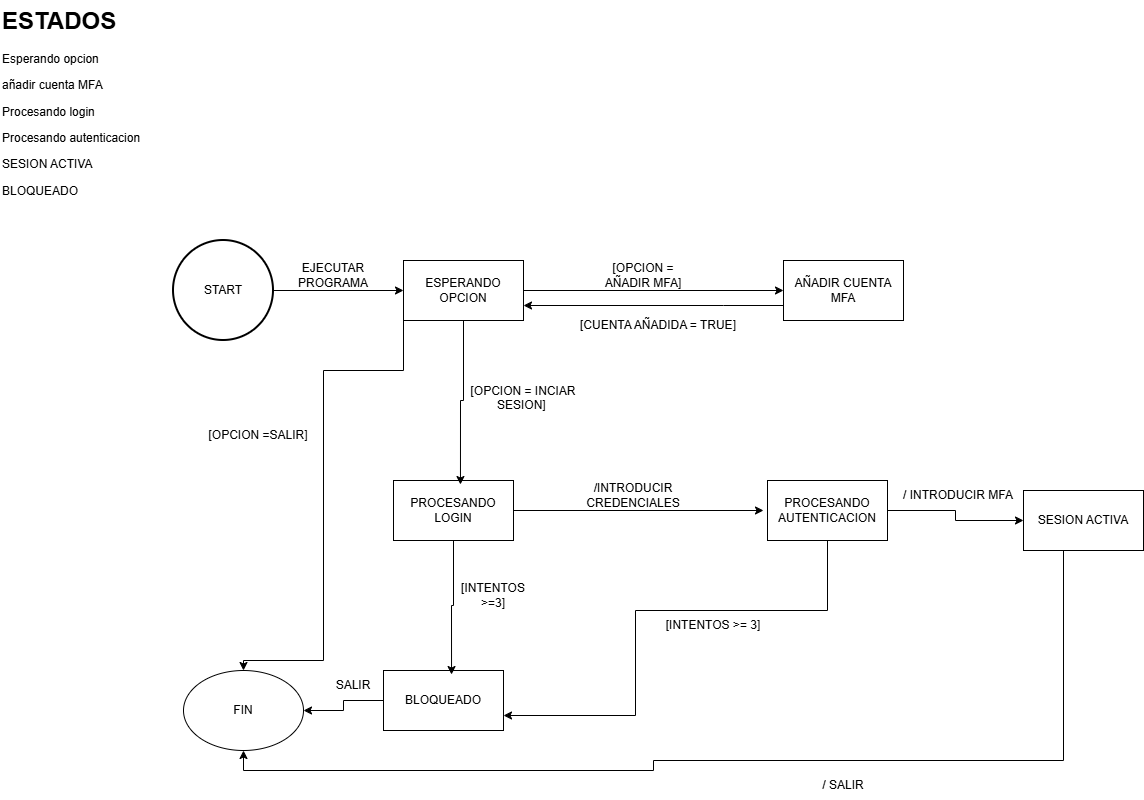

The diagram above was exported from draw.io. Its source (the exported page's mxGraphModel, read from the mxfile embedded in the PNG):
<mxGraphModel dx="2252" dy="836" grid="1" gridSize="10" guides="1" tooltips="1" connect="1" arrows="1" fold="1" page="1" pageScale="1" pageWidth="827" pageHeight="1169" math="0" shadow="0">
  <root>
    <mxCell id="WIyWlLk6GJQsqaUBKTNV-0" />
    <mxCell id="WIyWlLk6GJQsqaUBKTNV-1" parent="WIyWlLk6GJQsqaUBKTNV-0" />
    <mxCell id="tlY0tYKfttqGRz7zmN4z-0" parent="WIyWlLk6GJQsqaUBKTNV-1" style="text;html=1;whiteSpace=wrap;overflow=hidden;rounded=0;" value="&lt;h1 style=&quot;margin-top: 0px;&quot;&gt;ESTADOS&lt;/h1&gt;&lt;p&gt;Esperando opcion&lt;/p&gt;&lt;p&gt;añadir cuenta MFA&lt;/p&gt;&lt;p&gt;Procesando login&lt;/p&gt;&lt;p&gt;Procesando autenticacion&lt;/p&gt;&lt;p&gt;SESION ACTIVA&lt;/p&gt;&lt;p&gt;&lt;span style=&quot;background-color: transparent; color: light-dark(rgb(0, 0, 0), rgb(255, 255, 255));&quot;&gt;BLOQUEADO&lt;/span&gt;&lt;/p&gt;" vertex="1">
      <mxGeometry height="210" width="190" x="-413" y="190" as="geometry" />
    </mxCell>
    <mxCell id="tlY0tYKfttqGRz7zmN4z-2" edge="1" parent="WIyWlLk6GJQsqaUBKTNV-1" source="tlY0tYKfttqGRz7zmN4z-1" style="edgeStyle=orthogonalEdgeStyle;rounded=0;orthogonalLoop=1;jettySize=auto;html=1;entryX=0;entryY=0.5;entryDx=0;entryDy=0;" target="tlY0tYKfttqGRz7zmN4z-3">
      <mxGeometry relative="1" as="geometry">
        <mxPoint x="30" y="480" as="targetPoint" />
      </mxGeometry>
    </mxCell>
    <mxCell id="tlY0tYKfttqGRz7zmN4z-1" parent="WIyWlLk6GJQsqaUBKTNV-1" style="strokeWidth=2;html=1;shape=mxgraph.flowchart.start_2;whiteSpace=wrap;" value="START" vertex="1">
      <mxGeometry height="100" width="100" x="-240" y="430" as="geometry" />
    </mxCell>
    <mxCell id="tlY0tYKfttqGRz7zmN4z-5" edge="1" parent="WIyWlLk6GJQsqaUBKTNV-1" source="tlY0tYKfttqGRz7zmN4z-3" style="edgeStyle=orthogonalEdgeStyle;rounded=0;orthogonalLoop=1;jettySize=auto;html=1;">
      <mxGeometry relative="1" as="geometry">
        <mxPoint x="370" y="480" as="targetPoint" />
      </mxGeometry>
    </mxCell>
    <mxCell id="vgtb7_sOCCUPSf9L9E2P-5" edge="1" parent="WIyWlLk6GJQsqaUBKTNV-1" source="tlY0tYKfttqGRz7zmN4z-3" style="edgeStyle=orthogonalEdgeStyle;rounded=0;orthogonalLoop=1;jettySize=auto;html=1;entryX=0.5;entryY=0;entryDx=0;entryDy=0;" target="vgtb7_sOCCUPSf9L9E2P-6">
      <mxGeometry relative="1" as="geometry">
        <Array as="points">
          <mxPoint x="-10" y="560" />
          <mxPoint x="-90" y="560" />
          <mxPoint x="-90" y="850" />
        </Array>
        <mxPoint x="-130" y="850" as="targetPoint" />
      </mxGeometry>
    </mxCell>
    <mxCell id="tlY0tYKfttqGRz7zmN4z-3" parent="WIyWlLk6GJQsqaUBKTNV-1" style="rounded=0;whiteSpace=wrap;html=1;" value="ESPERANDO OPCION" vertex="1">
      <mxGeometry height="60" width="120" x="-10" y="450" as="geometry" />
    </mxCell>
    <mxCell id="tlY0tYKfttqGRz7zmN4z-4" parent="WIyWlLk6GJQsqaUBKTNV-1" style="text;html=1;whiteSpace=wrap;strokeColor=none;fillColor=none;align=center;verticalAlign=middle;rounded=0;" value="EJECUTAR PROGRAMA" vertex="1">
      <mxGeometry height="30" width="60" x="-110" y="450" as="geometry" />
    </mxCell>
    <mxCell id="vgtb7_sOCCUPSf9L9E2P-11" edge="1" parent="WIyWlLk6GJQsqaUBKTNV-1" source="tlY0tYKfttqGRz7zmN4z-6" style="edgeStyle=orthogonalEdgeStyle;rounded=0;orthogonalLoop=1;jettySize=auto;html=1;entryX=1;entryY=0.75;entryDx=0;entryDy=0;" target="tlY0tYKfttqGRz7zmN4z-3">
      <mxGeometry relative="1" as="geometry">
        <Array as="points">
          <mxPoint x="310" y="495" />
          <mxPoint x="310" y="495" />
        </Array>
      </mxGeometry>
    </mxCell>
    <mxCell id="tlY0tYKfttqGRz7zmN4z-6" parent="WIyWlLk6GJQsqaUBKTNV-1" style="rounded=0;whiteSpace=wrap;html=1;" value="AÑADIR CUENTA MFA" vertex="1">
      <mxGeometry height="60" width="120" x="370" y="450" as="geometry" />
    </mxCell>
    <mxCell id="tlY0tYKfttqGRz7zmN4z-7" parent="WIyWlLk6GJQsqaUBKTNV-1" style="text;html=1;whiteSpace=wrap;strokeColor=none;fillColor=none;align=center;verticalAlign=middle;rounded=0;" value="[OPCION = AÑADIR MFA]" vertex="1">
      <mxGeometry height="30" width="100" x="180" y="450" as="geometry" />
    </mxCell>
    <mxCell id="vgtb7_sOCCUPSf9L9E2P-19" edge="1" parent="WIyWlLk6GJQsqaUBKTNV-1" source="vgtb7_sOCCUPSf9L9E2P-1" style="edgeStyle=orthogonalEdgeStyle;rounded=0;orthogonalLoop=1;jettySize=auto;html=1;">
      <mxGeometry relative="1" as="geometry">
        <mxPoint x="350" y="700" as="targetPoint" />
      </mxGeometry>
    </mxCell>
    <mxCell id="vgtb7_sOCCUPSf9L9E2P-1" parent="WIyWlLk6GJQsqaUBKTNV-1" style="rounded=0;whiteSpace=wrap;html=1;" value="PROCESANDO LOGIN" vertex="1">
      <mxGeometry height="60" width="120" x="-20" y="670" as="geometry" />
    </mxCell>
    <mxCell id="vgtb7_sOCCUPSf9L9E2P-3" edge="1" parent="WIyWlLk6GJQsqaUBKTNV-1" source="tlY0tYKfttqGRz7zmN4z-3" style="edgeStyle=orthogonalEdgeStyle;rounded=0;orthogonalLoop=1;jettySize=auto;html=1;entryX=0.558;entryY=0.067;entryDx=0;entryDy=0;entryPerimeter=0;" target="vgtb7_sOCCUPSf9L9E2P-1">
      <mxGeometry relative="1" as="geometry" />
    </mxCell>
    <mxCell id="vgtb7_sOCCUPSf9L9E2P-4" parent="WIyWlLk6GJQsqaUBKTNV-1" style="text;html=1;whiteSpace=wrap;strokeColor=none;fillColor=none;align=center;verticalAlign=middle;rounded=0;" value="[OPCION = INCIAR SESION]&amp;nbsp;&lt;div&gt;&lt;br&gt;&lt;/div&gt;" vertex="1">
      <mxGeometry height="30" width="140" x="40" y="580" as="geometry" />
    </mxCell>
    <mxCell id="vgtb7_sOCCUPSf9L9E2P-6" parent="WIyWlLk6GJQsqaUBKTNV-1" style="ellipse;whiteSpace=wrap;html=1;" value="FIN" vertex="1">
      <mxGeometry height="80" width="120" x="-230" y="860" as="geometry" />
    </mxCell>
    <mxCell id="vgtb7_sOCCUPSf9L9E2P-7" parent="WIyWlLk6GJQsqaUBKTNV-1" style="text;html=1;whiteSpace=wrap;strokeColor=none;fillColor=none;align=center;verticalAlign=middle;rounded=0;" value="[OPCION =SALIR]" vertex="1">
      <mxGeometry height="30" width="110" x="-210" y="610" as="geometry" />
    </mxCell>
    <mxCell id="vgtb7_sOCCUPSf9L9E2P-12" parent="WIyWlLk6GJQsqaUBKTNV-1" style="text;html=1;whiteSpace=wrap;strokeColor=none;fillColor=none;align=center;verticalAlign=middle;rounded=0;" value="[CUENTA AÑADIDA = TRUE]" vertex="1">
      <mxGeometry height="30" width="170" x="160" y="500" as="geometry" />
    </mxCell>
    <mxCell id="vgtb7_sOCCUPSf9L9E2P-17" edge="1" parent="WIyWlLk6GJQsqaUBKTNV-1" source="vgtb7_sOCCUPSf9L9E2P-14" style="edgeStyle=orthogonalEdgeStyle;rounded=0;orthogonalLoop=1;jettySize=auto;html=1;entryX=1;entryY=0.5;entryDx=0;entryDy=0;" target="vgtb7_sOCCUPSf9L9E2P-6">
      <mxGeometry relative="1" as="geometry" />
    </mxCell>
    <mxCell id="vgtb7_sOCCUPSf9L9E2P-14" parent="WIyWlLk6GJQsqaUBKTNV-1" style="rounded=0;whiteSpace=wrap;html=1;" value="BLOQUEADO" vertex="1">
      <mxGeometry height="60" width="120" x="-30" y="860" as="geometry" />
    </mxCell>
    <mxCell id="vgtb7_sOCCUPSf9L9E2P-15" parent="WIyWlLk6GJQsqaUBKTNV-1" style="text;html=1;whiteSpace=wrap;strokeColor=none;fillColor=none;align=center;verticalAlign=middle;rounded=0;" value="[INTENTOS &amp;gt;=3]" vertex="1">
      <mxGeometry height="30" width="60" x="50" y="770" as="geometry" />
    </mxCell>
    <mxCell id="vgtb7_sOCCUPSf9L9E2P-16" edge="1" parent="WIyWlLk6GJQsqaUBKTNV-1" source="vgtb7_sOCCUPSf9L9E2P-1" style="edgeStyle=orthogonalEdgeStyle;rounded=0;orthogonalLoop=1;jettySize=auto;html=1;entryX=0.567;entryY=0.067;entryDx=0;entryDy=0;entryPerimeter=0;" target="vgtb7_sOCCUPSf9L9E2P-14">
      <mxGeometry relative="1" as="geometry" />
    </mxCell>
    <mxCell id="vgtb7_sOCCUPSf9L9E2P-18" parent="WIyWlLk6GJQsqaUBKTNV-1" style="text;html=1;whiteSpace=wrap;strokeColor=none;fillColor=none;align=center;verticalAlign=middle;rounded=0;" value="SALIR" vertex="1">
      <mxGeometry height="30" width="60" x="-90" y="860" as="geometry" />
    </mxCell>
    <mxCell id="vgtb7_sOCCUPSf9L9E2P-21" edge="1" parent="WIyWlLk6GJQsqaUBKTNV-1" source="vgtb7_sOCCUPSf9L9E2P-20" style="edgeStyle=orthogonalEdgeStyle;rounded=0;orthogonalLoop=1;jettySize=auto;html=1;entryX=1;entryY=0.75;entryDx=0;entryDy=0;" target="vgtb7_sOCCUPSf9L9E2P-14">
      <mxGeometry relative="1" as="geometry">
        <Array as="points">
          <mxPoint x="414" y="800" />
          <mxPoint x="222" y="800" />
          <mxPoint x="222" y="905" />
        </Array>
      </mxGeometry>
    </mxCell>
    <mxCell id="tG5xNlFvXdxkNQBAuB42-0" edge="1" parent="WIyWlLk6GJQsqaUBKTNV-1" source="vgtb7_sOCCUPSf9L9E2P-20" style="edgeStyle=orthogonalEdgeStyle;rounded=0;orthogonalLoop=1;jettySize=auto;html=1;entryX=0;entryY=0.5;entryDx=0;entryDy=0;" target="tG5xNlFvXdxkNQBAuB42-1">
      <mxGeometry relative="1" as="geometry">
        <mxPoint x="580" y="710" as="targetPoint" />
      </mxGeometry>
    </mxCell>
    <mxCell id="vgtb7_sOCCUPSf9L9E2P-20" parent="WIyWlLk6GJQsqaUBKTNV-1" style="rounded=0;whiteSpace=wrap;html=1;" value="PROCESANDO AUTENTICACION" vertex="1">
      <mxGeometry height="60" width="120" x="354" y="670" as="geometry" />
    </mxCell>
    <mxCell id="vgtb7_sOCCUPSf9L9E2P-22" parent="WIyWlLk6GJQsqaUBKTNV-1" style="text;html=1;whiteSpace=wrap;strokeColor=none;fillColor=none;align=center;verticalAlign=middle;rounded=0;" value="[INTENTOS &amp;gt;= 3]" vertex="1">
      <mxGeometry height="30" width="100" x="250" y="800" as="geometry" />
    </mxCell>
    <mxCell id="tG5xNlFvXdxkNQBAuB42-2" edge="1" parent="WIyWlLk6GJQsqaUBKTNV-1" source="tG5xNlFvXdxkNQBAuB42-1" style="edgeStyle=orthogonalEdgeStyle;rounded=0;orthogonalLoop=1;jettySize=auto;html=1;entryX=0.5;entryY=1;entryDx=0;entryDy=0;" target="vgtb7_sOCCUPSf9L9E2P-6">
      <mxGeometry relative="1" as="geometry">
        <Array as="points">
          <mxPoint x="650" y="950" />
          <mxPoint x="240" y="950" />
          <mxPoint x="240" y="960" />
          <mxPoint x="-170" y="960" />
        </Array>
      </mxGeometry>
    </mxCell>
    <mxCell id="tG5xNlFvXdxkNQBAuB42-1" parent="WIyWlLk6GJQsqaUBKTNV-1" style="rounded=0;whiteSpace=wrap;html=1;" value="SESION ACTIVA" vertex="1">
      <mxGeometry height="60" width="120" x="610" y="680" as="geometry" />
    </mxCell>
    <mxCell id="tG5xNlFvXdxkNQBAuB42-3" parent="WIyWlLk6GJQsqaUBKTNV-1" style="text;html=1;whiteSpace=wrap;strokeColor=none;fillColor=none;align=center;verticalAlign=middle;rounded=0;" value="/INTRODUCIR CREDENCIALES" vertex="1">
      <mxGeometry height="30" width="160" x="140" y="670" as="geometry" />
    </mxCell>
    <mxCell id="tG5xNlFvXdxkNQBAuB42-4" parent="WIyWlLk6GJQsqaUBKTNV-1" style="text;html=1;whiteSpace=wrap;strokeColor=none;fillColor=none;align=center;verticalAlign=middle;rounded=0;" value="/ INTRODUCIR MFA" vertex="1">
      <mxGeometry height="30" width="150" x="470" y="670" as="geometry" />
    </mxCell>
    <mxCell id="tG5xNlFvXdxkNQBAuB42-5" parent="WIyWlLk6GJQsqaUBKTNV-1" style="text;html=1;whiteSpace=wrap;strokeColor=none;fillColor=none;align=center;verticalAlign=middle;rounded=0;" value="/ SALIR" vertex="1">
      <mxGeometry height="30" width="60" x="400" y="960" as="geometry" />
    </mxCell>
  </root>
</mxGraphModel>